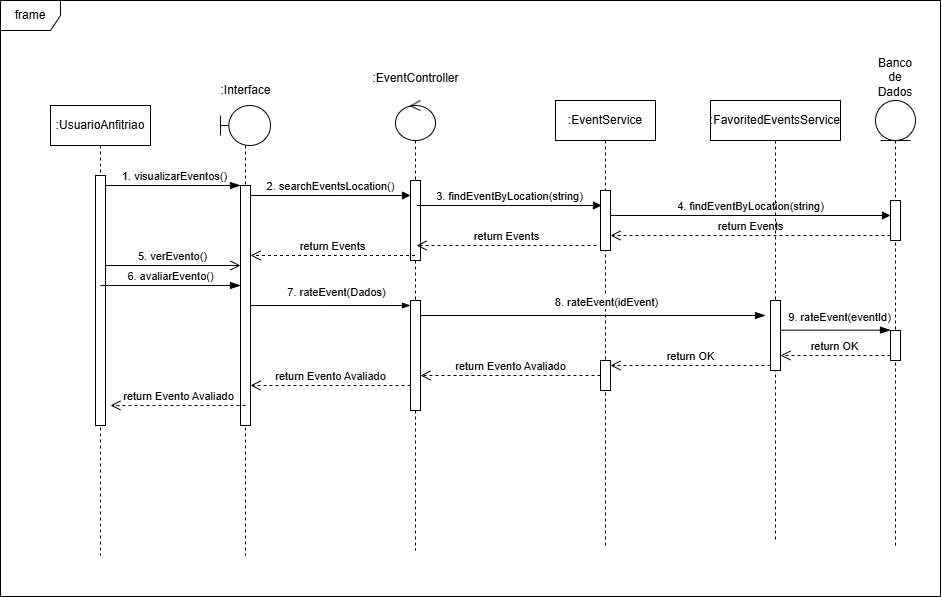

The diagram above was exported from draw.io. Its source (the exported page's mxGraphModel, read from the mxfile embedded in the PNG):
<mxGraphModel dx="1257" dy="609" grid="1" gridSize="10" guides="1" tooltips="1" connect="1" arrows="1" fold="1" page="1" pageScale="1" pageWidth="1169" pageHeight="827" math="0" shadow="0">
  <root>
    <mxCell id="0" />
    <mxCell id="1" parent="0" />
    <mxCell id="j-ay6PM4rwMOvOFpTPdV-1" value="frame" style="shape=umlFrame;whiteSpace=wrap;html=1;pointerEvents=0;rotation=0;" parent="1" vertex="1">
      <mxGeometry x="114" y="115" width="940" height="596" as="geometry" />
    </mxCell>
    <mxCell id="j-ay6PM4rwMOvOFpTPdV-2" value=":UsuarioAnfitriao" style="shape=umlLifeline;perimeter=lifelinePerimeter;whiteSpace=wrap;html=1;container=1;dropTarget=0;collapsible=0;recursiveResize=0;outlineConnect=0;portConstraint=eastwest;newEdgeStyle={&quot;curved&quot;:0,&quot;rounded&quot;:0};" parent="1" vertex="1">
      <mxGeometry x="164" y="220" width="100" height="450" as="geometry" />
    </mxCell>
    <mxCell id="j-ay6PM4rwMOvOFpTPdV-3" value="" style="html=1;points=[[0,0,0,0,5],[0,1,0,0,-5],[1,0,0,0,5],[1,1,0,0,-5]];perimeter=orthogonalPerimeter;outlineConnect=0;targetShapes=umlLifeline;portConstraint=eastwest;newEdgeStyle={&quot;curved&quot;:0,&quot;rounded&quot;:0};" parent="j-ay6PM4rwMOvOFpTPdV-2" vertex="1">
      <mxGeometry x="45" y="70" width="10" height="250" as="geometry" />
    </mxCell>
    <mxCell id="j-ay6PM4rwMOvOFpTPdV-4" value=":EventService" style="shape=umlLifeline;perimeter=lifelinePerimeter;whiteSpace=wrap;html=1;container=1;dropTarget=0;collapsible=0;recursiveResize=0;outlineConnect=0;portConstraint=eastwest;newEdgeStyle={&quot;curved&quot;:0,&quot;rounded&quot;:0};" parent="1" vertex="1">
      <mxGeometry x="669" y="215" width="100" height="445" as="geometry" />
    </mxCell>
    <mxCell id="j-ay6PM4rwMOvOFpTPdV-5" value="" style="html=1;points=[[0,0,0,0,5],[0,1,0,0,-5],[1,0,0,0,5],[1,1,0,0,-5]];perimeter=orthogonalPerimeter;outlineConnect=0;targetShapes=umlLifeline;portConstraint=eastwest;newEdgeStyle={&quot;curved&quot;:0,&quot;rounded&quot;:0};" parent="j-ay6PM4rwMOvOFpTPdV-4" vertex="1">
      <mxGeometry x="45" y="260" width="10" height="30" as="geometry" />
    </mxCell>
    <mxCell id="j-ay6PM4rwMOvOFpTPdV-6" value="" style="html=1;points=[[0,0,0,0,5],[0,1,0,0,-5],[1,0,0,0,5],[1,1,0,0,-5]];perimeter=orthogonalPerimeter;outlineConnect=0;targetShapes=umlLifeline;portConstraint=eastwest;newEdgeStyle={&quot;curved&quot;:0,&quot;rounded&quot;:0};" parent="j-ay6PM4rwMOvOFpTPdV-4" vertex="1">
      <mxGeometry x="45" y="90" width="10" height="60" as="geometry" />
    </mxCell>
    <mxCell id="j-ay6PM4rwMOvOFpTPdV-7" value="Banco de Dados&lt;div&gt;&lt;br&gt;&lt;/div&gt;&lt;div&gt;&lt;br&gt;&lt;/div&gt;&lt;div&gt;&lt;br&gt;&lt;/div&gt;&lt;div&gt;&lt;br&gt;&lt;/div&gt;&lt;div&gt;&lt;br&gt;&lt;/div&gt;&lt;div&gt;&lt;br&gt;&lt;/div&gt;" style="shape=umlLifeline;perimeter=lifelinePerimeter;whiteSpace=wrap;html=1;container=1;dropTarget=0;collapsible=0;recursiveResize=0;outlineConnect=0;portConstraint=eastwest;newEdgeStyle={&quot;curved&quot;:0,&quot;rounded&quot;:0};participant=umlEntity;" parent="1" vertex="1">
      <mxGeometry x="989" y="215" width="40" height="445" as="geometry" />
    </mxCell>
    <mxCell id="j-ay6PM4rwMOvOFpTPdV-8" value="" style="html=1;points=[[0,0,0,0,5],[0,1,0,0,-5],[1,0,0,0,5],[1,1,0,0,-5]];perimeter=orthogonalPerimeter;outlineConnect=0;targetShapes=umlLifeline;portConstraint=eastwest;newEdgeStyle={&quot;curved&quot;:0,&quot;rounded&quot;:0};" parent="j-ay6PM4rwMOvOFpTPdV-7" vertex="1">
      <mxGeometry x="15" y="100" width="10" height="40" as="geometry" />
    </mxCell>
    <mxCell id="j-ay6PM4rwMOvOFpTPdV-9" value="" style="html=1;points=[[0,0,0,0,5],[0,1,0,0,-5],[1,0,0,0,5],[1,1,0,0,-5]];perimeter=orthogonalPerimeter;outlineConnect=0;targetShapes=umlLifeline;portConstraint=eastwest;newEdgeStyle={&quot;curved&quot;:0,&quot;rounded&quot;:0};" parent="j-ay6PM4rwMOvOFpTPdV-7" vertex="1">
      <mxGeometry x="15" y="230" width="10" height="30" as="geometry" />
    </mxCell>
    <mxCell id="j-ay6PM4rwMOvOFpTPdV-10" value="" style="shape=umlLifeline;perimeter=lifelinePerimeter;whiteSpace=wrap;html=1;container=1;dropTarget=0;collapsible=0;recursiveResize=0;outlineConnect=0;portConstraint=eastwest;newEdgeStyle={&quot;curved&quot;:0,&quot;rounded&quot;:0};participant=umlControl;" parent="1" vertex="1">
      <mxGeometry x="509" y="215" width="40" height="450" as="geometry" />
    </mxCell>
    <mxCell id="j-ay6PM4rwMOvOFpTPdV-11" value="" style="html=1;points=[[0,0,0,0,5],[0,1,0,0,-5],[1,0,0,0,5],[1,1,0,0,-5]];perimeter=orthogonalPerimeter;outlineConnect=0;targetShapes=umlLifeline;portConstraint=eastwest;newEdgeStyle={&quot;curved&quot;:0,&quot;rounded&quot;:0};" parent="j-ay6PM4rwMOvOFpTPdV-10" vertex="1">
      <mxGeometry x="15" y="200" width="10" height="110" as="geometry" />
    </mxCell>
    <mxCell id="j-ay6PM4rwMOvOFpTPdV-12" value="" style="html=1;points=[[0,0,0,0,5],[0,1,0,0,-5],[1,0,0,0,5],[1,1,0,0,-5]];perimeter=orthogonalPerimeter;outlineConnect=0;targetShapes=umlLifeline;portConstraint=eastwest;newEdgeStyle={&quot;curved&quot;:0,&quot;rounded&quot;:0};" parent="j-ay6PM4rwMOvOFpTPdV-10" vertex="1">
      <mxGeometry x="15" y="80" width="10" height="80" as="geometry" />
    </mxCell>
    <mxCell id="j-ay6PM4rwMOvOFpTPdV-13" value="" style="shape=umlLifeline;perimeter=lifelinePerimeter;whiteSpace=wrap;html=1;container=1;dropTarget=0;collapsible=0;recursiveResize=0;outlineConnect=0;portConstraint=eastwest;newEdgeStyle={&quot;curved&quot;:0,&quot;rounded&quot;:0};participant=umlBoundary;" parent="1" vertex="1">
      <mxGeometry x="334" y="220" width="50" height="450" as="geometry" />
    </mxCell>
    <mxCell id="j-ay6PM4rwMOvOFpTPdV-14" value="" style="html=1;points=[[0,0,0,0,5],[0,1,0,0,-5],[1,0,0,0,5],[1,1,0,0,-5]];perimeter=orthogonalPerimeter;outlineConnect=0;targetShapes=umlLifeline;portConstraint=eastwest;newEdgeStyle={&quot;curved&quot;:0,&quot;rounded&quot;:0};" parent="j-ay6PM4rwMOvOFpTPdV-13" vertex="1">
      <mxGeometry x="20" y="80" width="10" height="240" as="geometry" />
    </mxCell>
    <mxCell id="j-ay6PM4rwMOvOFpTPdV-15" value=":Interface" style="text;html=1;align=center;verticalAlign=middle;resizable=0;points=[];autosize=1;strokeColor=none;fillColor=none;" parent="1" vertex="1">
      <mxGeometry x="324" y="190" width="70" height="30" as="geometry" />
    </mxCell>
    <mxCell id="j-ay6PM4rwMOvOFpTPdV-16" value=":EventController&lt;div&gt;&lt;br&gt;&lt;/div&gt;" style="text;html=1;align=center;verticalAlign=middle;resizable=0;points=[];autosize=1;strokeColor=none;fillColor=none;" parent="1" vertex="1">
      <mxGeometry x="474" y="180" width="110" height="40" as="geometry" />
    </mxCell>
    <mxCell id="j-ay6PM4rwMOvOFpTPdV-17" value="1. visualizarEventos()" style="html=1;verticalAlign=bottom;startArrow=none;startFill=0;endArrow=blockThin;startSize=6;endSize=8;curved=0;rounded=0;endFill=1;" parent="1" source="j-ay6PM4rwMOvOFpTPdV-3" target="j-ay6PM4rwMOvOFpTPdV-14" edge="1">
      <mxGeometry x="0.0074" width="80" relative="1" as="geometry">
        <mxPoint x="234" y="300" as="sourcePoint" />
        <mxPoint x="314" y="300" as="targetPoint" />
        <Array as="points">
          <mxPoint x="284" y="300" />
        </Array>
        <mxPoint as="offset" />
      </mxGeometry>
    </mxCell>
    <mxCell id="j-ay6PM4rwMOvOFpTPdV-18" value="5. verEvento()" style="html=1;verticalAlign=bottom;startArrow=none;startFill=0;endArrow=open;startSize=6;endSize=8;curved=0;rounded=0;endFill=0;" parent="1" edge="1">
      <mxGeometry width="80" relative="1" as="geometry">
        <mxPoint x="219.0000000000001" y="380" as="sourcePoint" />
        <mxPoint x="354" y="380" as="targetPoint" />
        <Array as="points">
          <mxPoint x="284" y="380" />
        </Array>
      </mxGeometry>
    </mxCell>
    <mxCell id="j-ay6PM4rwMOvOFpTPdV-19" value="8. rateEvent(idEvent)" style="html=1;verticalAlign=bottom;startArrow=none;startFill=0;endArrow=blockThin;startSize=6;endSize=8;curved=0;rounded=0;endFill=1;" parent="1" edge="1">
      <mxGeometry x="0.0769" y="4" width="80" relative="1" as="geometry">
        <mxPoint x="534" y="429.99999999999994" as="sourcePoint" />
        <mxPoint x="879" y="429.99999999999994" as="targetPoint" />
        <Array as="points" />
        <mxPoint as="offset" />
      </mxGeometry>
    </mxCell>
    <mxCell id="j-ay6PM4rwMOvOFpTPdV-20" value="return OK" style="html=1;verticalAlign=bottom;endArrow=open;dashed=1;endSize=8;curved=0;rounded=0;exitX=0;exitY=1;exitDx=0;exitDy=-5;exitPerimeter=0;" parent="1" target="j-ay6PM4rwMOvOFpTPdV-33" edge="1">
      <mxGeometry relative="1" as="geometry">
        <mxPoint x="724" y="470" as="targetPoint" />
        <mxPoint x="1004" y="470" as="sourcePoint" />
      </mxGeometry>
    </mxCell>
    <mxCell id="j-ay6PM4rwMOvOFpTPdV-21" value="return Evento Avaliado" style="html=1;verticalAlign=bottom;endArrow=open;dashed=1;endSize=8;curved=0;rounded=0;" parent="1" edge="1">
      <mxGeometry relative="1" as="geometry">
        <mxPoint x="534" y="489.9999999999999" as="targetPoint" />
        <mxPoint x="714" y="489.9999999999999" as="sourcePoint" />
      </mxGeometry>
    </mxCell>
    <mxCell id="j-ay6PM4rwMOvOFpTPdV-22" value="return Evento Avaliado" style="html=1;verticalAlign=bottom;endArrow=open;dashed=1;endSize=8;curved=0;rounded=0;" parent="1" edge="1">
      <mxGeometry relative="1" as="geometry">
        <mxPoint x="364" y="500.0000000000002" as="targetPoint" />
        <mxPoint x="524" y="500.0000000000002" as="sourcePoint" />
      </mxGeometry>
    </mxCell>
    <mxCell id="j-ay6PM4rwMOvOFpTPdV-23" value="return Evento Avaliado" style="html=1;verticalAlign=bottom;endArrow=open;dashed=1;endSize=8;curved=0;rounded=0;" parent="1" edge="1">
      <mxGeometry relative="1" as="geometry">
        <mxPoint x="224" y="520" as="targetPoint" />
        <mxPoint x="359" y="520" as="sourcePoint" />
      </mxGeometry>
    </mxCell>
    <mxCell id="j-ay6PM4rwMOvOFpTPdV-24" value="7. rateEvent(Dados)" style="html=1;verticalAlign=bottom;startArrow=none;startFill=0;endArrow=blockThin;curved=0;rounded=0;endFill=1;" parent="1" target="j-ay6PM4rwMOvOFpTPdV-11" edge="1" source="j-ay6PM4rwMOvOFpTPdV-14">
      <mxGeometry x="0.075" y="4" width="80" relative="1" as="geometry">
        <mxPoint x="363.5" y="400" as="sourcePoint" />
        <mxPoint x="487.5" y="400" as="targetPoint" />
        <Array as="points">
          <mxPoint x="440" y="420" />
        </Array>
        <mxPoint as="offset" />
      </mxGeometry>
    </mxCell>
    <mxCell id="j-ay6PM4rwMOvOFpTPdV-25" value="6. avaliarEvento()" style="html=1;verticalAlign=bottom;startArrow=none;startFill=0;endArrow=blockThin;startSize=6;endSize=8;curved=0;rounded=0;endFill=1;" parent="1" edge="1">
      <mxGeometry width="80" relative="1" as="geometry">
        <mxPoint x="214" y="400" as="sourcePoint" />
        <mxPoint x="354" y="400" as="targetPoint" />
        <Array as="points" />
      </mxGeometry>
    </mxCell>
    <mxCell id="j-ay6PM4rwMOvOFpTPdV-26" value="2. searchEventsLocation()" style="html=1;verticalAlign=bottom;endArrow=block;curved=0;rounded=0;entryX=0;entryY=0;entryDx=0;entryDy=5;entryPerimeter=0;" parent="1" edge="1">
      <mxGeometry width="80" relative="1" as="geometry">
        <mxPoint x="364" y="310" as="sourcePoint" />
        <mxPoint x="524" y="310" as="targetPoint" />
        <Array as="points">
          <mxPoint x="450" y="310" />
        </Array>
      </mxGeometry>
    </mxCell>
    <mxCell id="j-ay6PM4rwMOvOFpTPdV-27" value="3. findEventByLocation(string)" style="html=1;verticalAlign=bottom;endArrow=block;curved=0;rounded=0;" parent="1" edge="1">
      <mxGeometry width="80" relative="1" as="geometry">
        <mxPoint x="530" y="320" as="sourcePoint" />
        <mxPoint x="715" y="320" as="targetPoint" />
      </mxGeometry>
    </mxCell>
    <mxCell id="j-ay6PM4rwMOvOFpTPdV-28" value="4. findEventByLocation(string)" style="html=1;verticalAlign=bottom;endArrow=block;curved=0;rounded=0;" parent="1" edge="1">
      <mxGeometry width="80" relative="1" as="geometry">
        <mxPoint x="724" y="330" as="sourcePoint" />
        <mxPoint x="1004" y="330" as="targetPoint" />
      </mxGeometry>
    </mxCell>
    <mxCell id="j-ay6PM4rwMOvOFpTPdV-29" value="return Events" style="html=1;verticalAlign=bottom;endArrow=open;dashed=1;endSize=8;curved=0;rounded=0;" parent="1" edge="1">
      <mxGeometry relative="1" as="geometry">
        <mxPoint x="724" y="350" as="targetPoint" />
        <mxPoint x="1004" y="350" as="sourcePoint" />
        <Array as="points">
          <mxPoint x="899" y="350" />
        </Array>
      </mxGeometry>
    </mxCell>
    <mxCell id="j-ay6PM4rwMOvOFpTPdV-31" value="return Events" style="html=1;verticalAlign=bottom;endArrow=open;dashed=1;endSize=8;curved=0;rounded=0;" parent="1" edge="1">
      <mxGeometry relative="1" as="geometry">
        <mxPoint x="530" y="360" as="targetPoint" />
        <mxPoint x="710" y="360" as="sourcePoint" />
        <Array as="points">
          <mxPoint x="625" y="360" />
        </Array>
      </mxGeometry>
    </mxCell>
    <mxCell id="j-ay6PM4rwMOvOFpTPdV-32" value=":FavoritedEventsService" style="shape=umlLifeline;perimeter=lifelinePerimeter;whiteSpace=wrap;html=1;container=1;dropTarget=0;collapsible=0;recursiveResize=0;outlineConnect=0;portConstraint=eastwest;newEdgeStyle={&quot;curved&quot;:0,&quot;rounded&quot;:0};" parent="1" vertex="1">
      <mxGeometry x="824" y="215" width="130" height="440" as="geometry" />
    </mxCell>
    <mxCell id="j-ay6PM4rwMOvOFpTPdV-33" value="" style="html=1;points=[[0,0,0,0,5],[0,1,0,0,-5],[1,0,0,0,5],[1,1,0,0,-5]];perimeter=orthogonalPerimeter;outlineConnect=0;targetShapes=umlLifeline;portConstraint=eastwest;newEdgeStyle={&quot;curved&quot;:0,&quot;rounded&quot;:0};" parent="j-ay6PM4rwMOvOFpTPdV-32" vertex="1">
      <mxGeometry x="60" y="200" width="10" height="70" as="geometry" />
    </mxCell>
    <mxCell id="j-ay6PM4rwMOvOFpTPdV-34" value="9. rateEvent(eventId)" style="html=1;verticalAlign=bottom;startArrow=none;startFill=0;endArrow=blockThin;startSize=6;endSize=8;curved=0;rounded=0;endFill=1;" parent="1" edge="1">
      <mxGeometry x="0.0769" y="4" width="80" relative="1" as="geometry">
        <mxPoint x="894.0000000000002" y="444.64" as="sourcePoint" />
        <mxPoint x="1003.9999999999998" y="444.64" as="targetPoint" />
        <Array as="points" />
        <mxPoint as="offset" />
      </mxGeometry>
    </mxCell>
    <mxCell id="j-ay6PM4rwMOvOFpTPdV-35" value="return OK" style="html=1;verticalAlign=bottom;endArrow=open;dashed=1;endSize=8;curved=0;rounded=0;exitX=0;exitY=1;exitDx=0;exitDy=-5;exitPerimeter=0;" parent="1" source="j-ay6PM4rwMOvOFpTPdV-33" target="j-ay6PM4rwMOvOFpTPdV-5" edge="1">
      <mxGeometry relative="1" as="geometry">
        <mxPoint x="744" y="480" as="targetPoint" />
        <mxPoint x="854" y="480" as="sourcePoint" />
      </mxGeometry>
    </mxCell>
    <mxCell id="66scVQPv31DkqkX8bh9f-1" value="return Events" style="html=1;verticalAlign=bottom;endArrow=open;dashed=1;endSize=8;curved=0;rounded=0;" edge="1" parent="1" source="j-ay6PM4rwMOvOFpTPdV-10" target="j-ay6PM4rwMOvOFpTPdV-14">
      <mxGeometry relative="1" as="geometry">
        <mxPoint x="370" y="350" as="targetPoint" />
        <mxPoint x="520" y="350" as="sourcePoint" />
        <Array as="points">
          <mxPoint x="450" y="370" />
        </Array>
      </mxGeometry>
    </mxCell>
  </root>
</mxGraphModel>